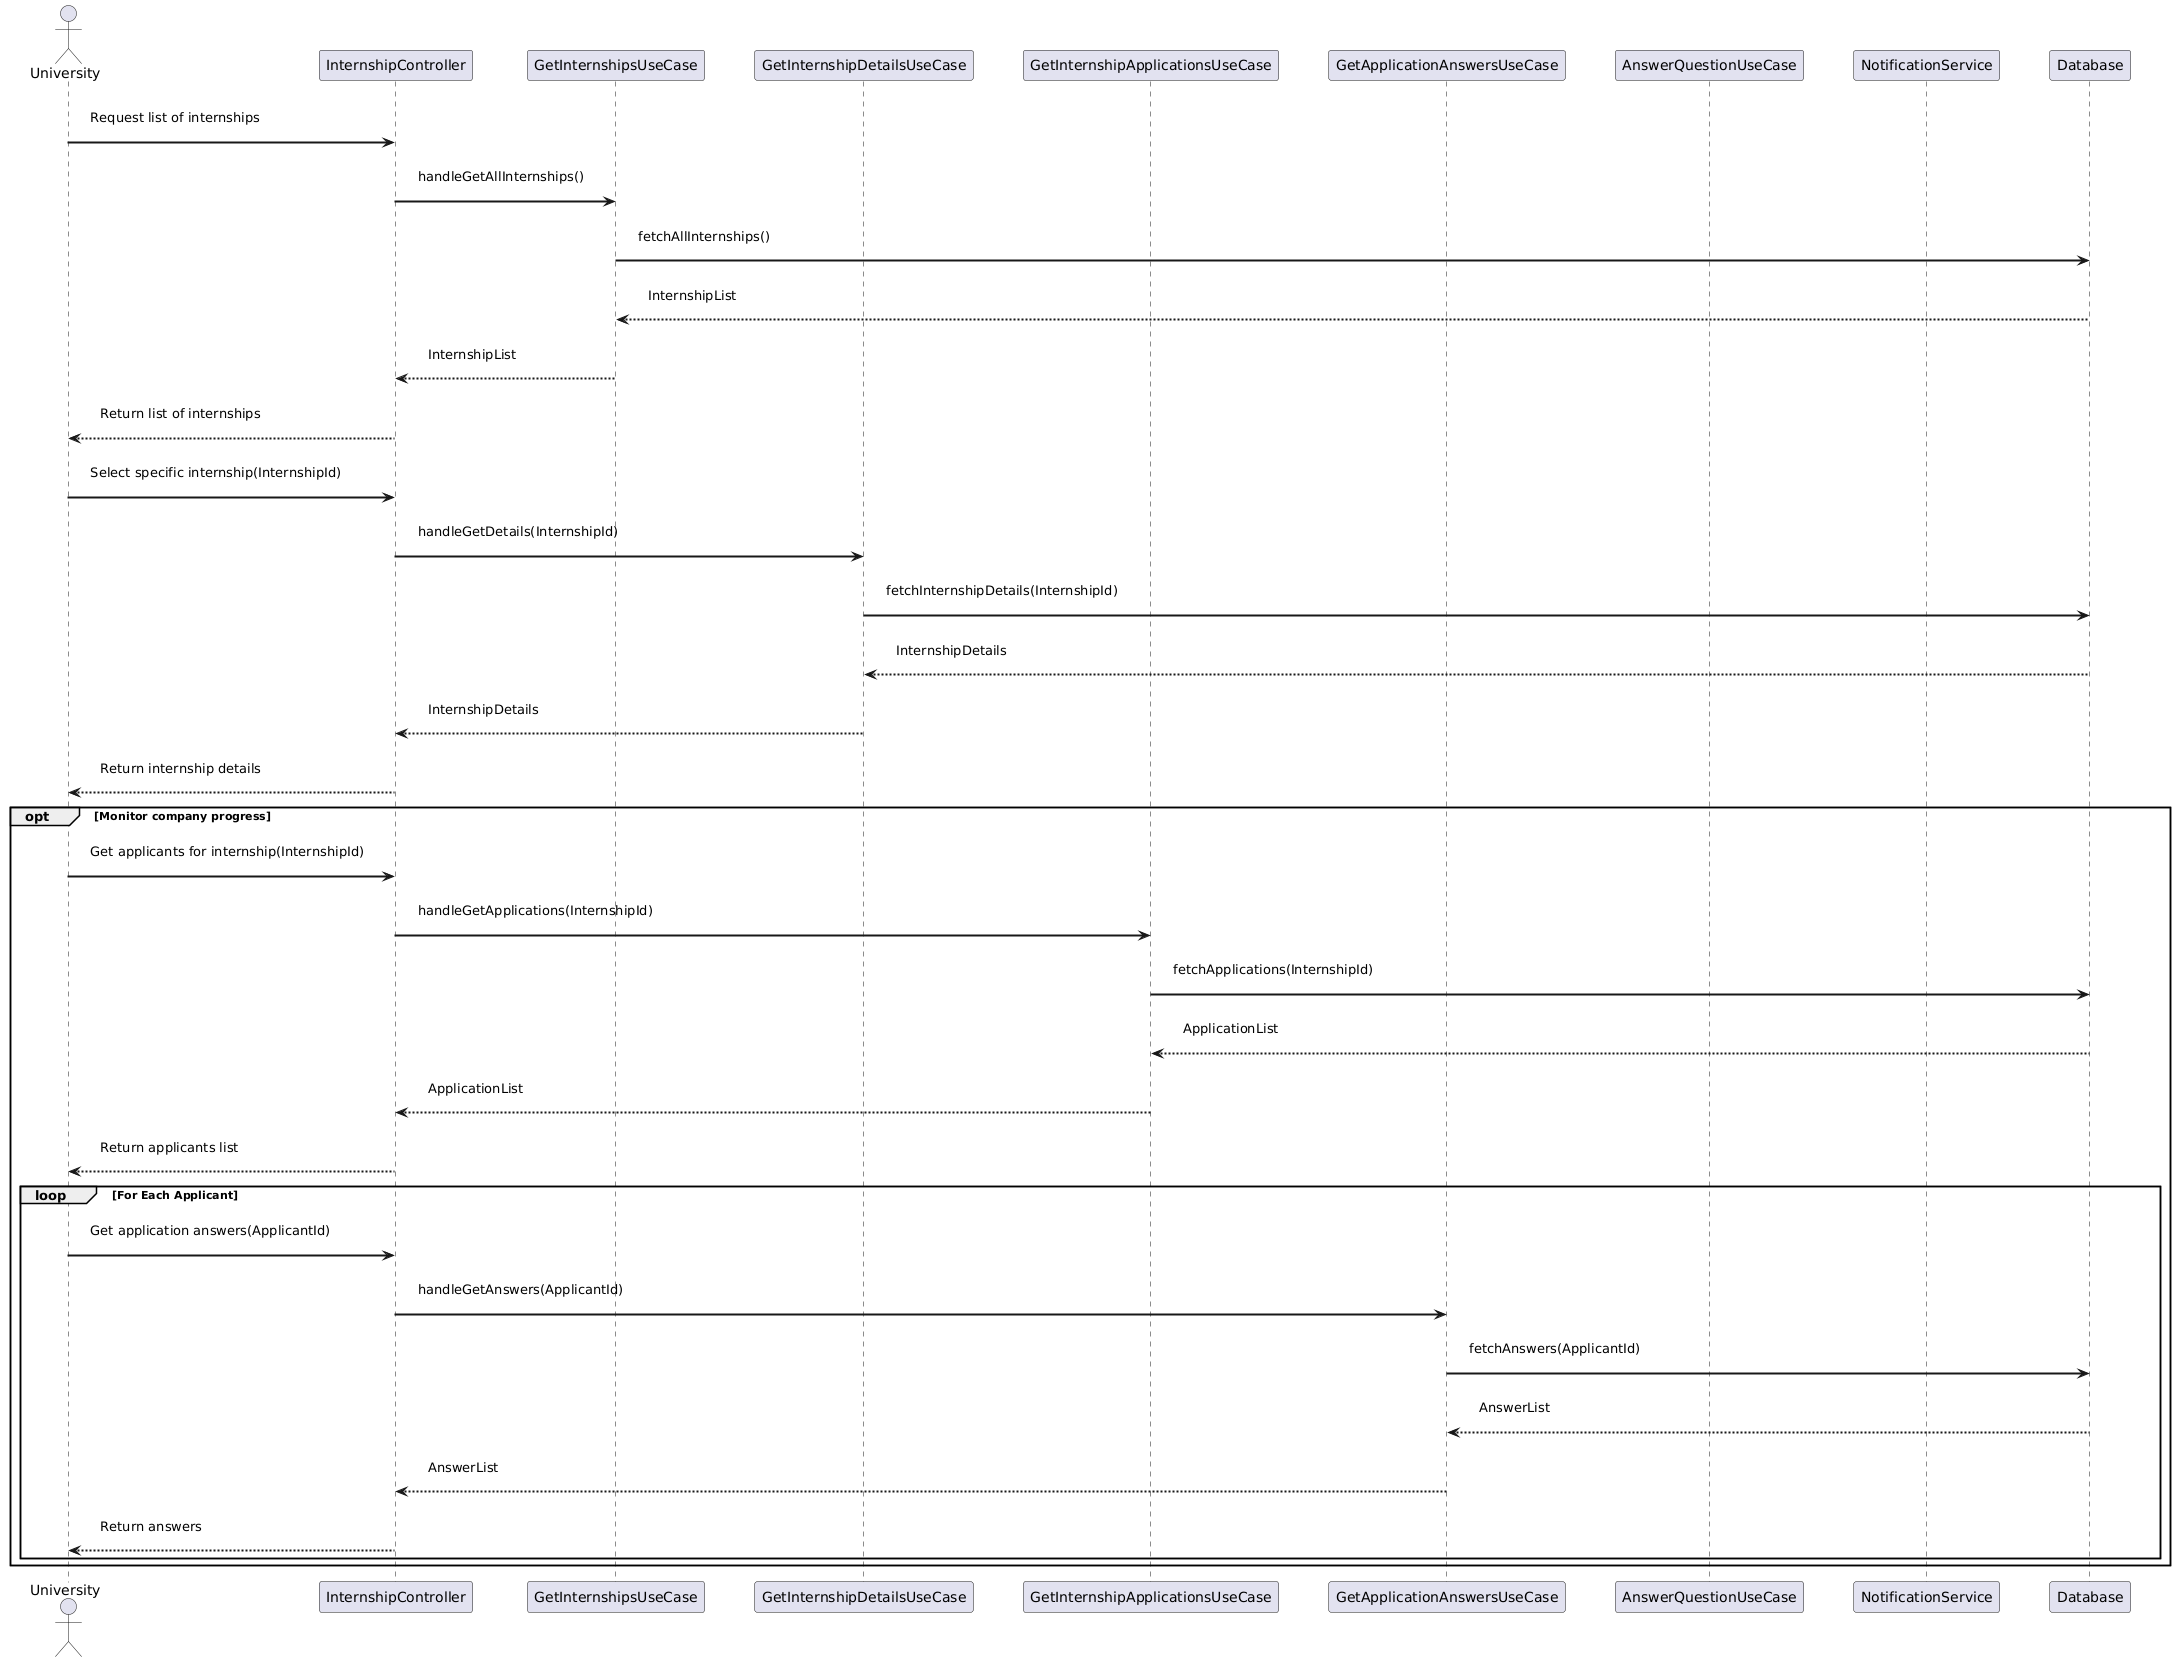

The diagram above was rendered by PlantUML. Its source (embedded in the PNG):
@startuml
skinparam sequence {
    ParticipantPadding 20
    BoxPadding 30
    MessagePadding 15
    ArrowThickness 2
}

actor University
participant InternshipController as ic
participant GetInternshipsUseCase as getInternshipsUC
participant GetInternshipDetailsUseCase as getDetailsUC
participant GetInternshipApplicationsUseCase as getApplicationsUC
participant GetApplicationAnswersUseCase as getAnswersUC
participant AnswerQuestionUseCase as answerUC
participant NotificationService as ns
participant Database as DB

' Step 1: Request and Fetch List of Internships
University -> ic : Request list of internships
ic -> getInternshipsUC : handleGetAllInternships()
getInternshipsUC -> DB : fetchAllInternships()
DB --> getInternshipsUC : InternshipList
getInternshipsUC --> ic : InternshipList
ic --> University : Return list of internships

' Step 2: Select Specific Internship
University -> ic : Select specific internship(InternshipId)
ic -> getDetailsUC : handleGetDetails(InternshipId)
getDetailsUC -> DB : fetchInternshipDetails(InternshipId)
DB --> getDetailsUC : InternshipDetails
getDetailsUC --> ic : InternshipDetails
ic --> University : Return internship details

' Step 3: Monitor Progress
opt Monitor company progress
    University -> ic : Get applicants for internship(InternshipId)
    ic -> getApplicationsUC : handleGetApplications(InternshipId)
    getApplicationsUC -> DB : fetchApplications(InternshipId)
    DB --> getApplicationsUC : ApplicationList
    getApplicationsUC --> ic : ApplicationList
    ic --> University : Return applicants list

    ' Step 4: Loop for Reviewing Each Applicant
    loop For Each Applicant
        University -> ic : Get application answers(ApplicantId)
        ic -> getAnswersUC : handleGetAnswers(ApplicantId)
        getAnswersUC -> DB : fetchAnswers(ApplicantId)
        DB --> getAnswersUC : AnswerList
        getAnswersUC --> ic : AnswerList
        ic --> University : Return answers
    end loop

end opt
@enduml